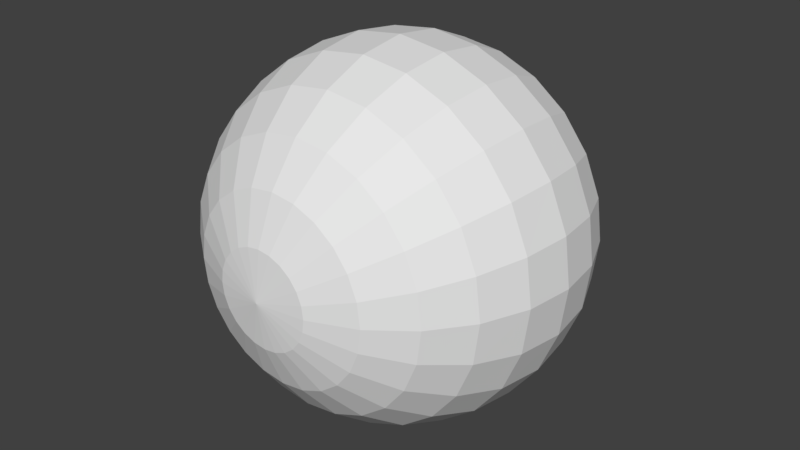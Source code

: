 # Source: Attitude_Indicator.blend  (saved by Blender 2.79.0; exported with 4.5.12 LTS)
import bpy
from mathutils import Matrix  # noqa: F401  (used for matrix-valued properties, if any)

bpy.ops.wm.read_factory_settings(use_empty=True)
scene = bpy.context.scene
scene.name = 'Scene'

# ---- collections
col_collection_1 = bpy.data.collections.new('Collection 1'); scene.collection.children.link(col_collection_1)

# ---- world
world_world = bpy.data.worlds.new('World'); scene.world = world_world
world_world.color = (0.05088, 0.05088, 0.05088)
world_world.use_sun_shadow = False
world_world.sun_shadow_jitter_overblur = 0.0
world_world.cycles.sampling_method = 'MANUAL'

# ---- meshes
me_attitude_indicator = bpy.data.meshes.new('Attitude Indicator')
me_attitude_indicator.from_pydata([(-9.481e-09, -0.4067, 0.2348), (-9.481e-09, -0.2348, 0.4067), (-9.481e-09, 0.1216, 0.4537), (-9.481e-09, 0.2348, 0.4067), (-9.481e-09, 0.4537, 0.1216), (0.03146, -0.4537, 0.1174), (0.06078, -0.4067, 0.2268), (0.08595, -0.3321, 0.3208), (0.1053, -0.2348, 0.3929), (0.1174, -0.1216, 0.4382), (0.1216, 3.93e-07, 0.4537), (0.1174, 0.1216, 0.4382), (0.1053, 0.2348, 0.3929), (0.08595, 0.3321, 0.3208), (0.06078, 0.4067, 0.2268), (0.03146, 0.4537, 0.1174), (0.06078, -0.4537, 0.1053), (0.1174, -0.4067, 0.2034), (0.1661, -0.3321, 0.2876), (0.2034, -0.2348, 0.3522), (0.2268, -0.1216, 0.3929), (0.2348, 3.93e-07, 0.4067), (0.2268, 0.1216, 0.3929), (0.2034, 0.2348, 0.3522), (0.1661, 0.3321, 0.2876), (0.1174, 0.4067, 0.2034), (0.06078, 0.4537, 0.1053), (0.08595, -0.4537, 0.08595), (0.1661, -0.4067, 0.1661), (0.2348, -0.3321, 0.2348), (0.2876, -0.2348, 0.2876), (0.3208, -0.1216, 0.3208), (0.3321, 3.93e-07, 0.3321), (0.3208, 0.1216, 0.3208), (0.2876, 0.2348, 0.2876), (0.2348, 0.3321, 0.2348), (0.1661, 0.4067, 0.1661), (0.08595, 0.4537, 0.08595), (0.1053, -0.4537, 0.06078), (0.2034, -0.4067, 0.1174), (0.2876, -0.3321, 0.1661), (0.3522, -0.2348, 0.2034), (0.3929, -0.1216, 0.2268), (0.4067, 3.93e-07, 0.2348), (0.3929, 0.1216, 0.2268), (0.3522, 0.2348, 0.2034), (0.2876, 0.3321, 0.1661), (0.2034, 0.4067, 0.1174), (0.1053, 0.4537, 0.06078), (-1.861e-07, -0.4697, 7.262e-08), (0.1174, -0.4537, 0.03146), (0.2268, -0.4067, 0.06078), (0.3208, -0.3321, 0.08595), (0.3929, -0.2348, 0.1053), (0.4382, -0.1216, 0.1174), (0.4537, 3.79e-07, 0.1216), (0.4382, 0.1216, 0.1174), (0.3929, 0.2348, 0.1053), (0.3208, 0.3321, 0.08595), (0.2268, 0.4067, 0.06078), (0.1174, 0.4537, 0.03146), (0.1216, -0.4537, 1.286e-07), (0.2348, -0.4067, 1.006e-07), (0.3321, -0.3321, 1.006e-07), (0.4067, -0.2348, 8.661e-08), (0.4537, -0.1216, 1.286e-07), (0.4697, 3.715e-07, 6.722e-08), (0.4537, 0.1216, 1.006e-07), (0.4067, 0.2348, 5.862e-08), (0.3321, 0.3321, 7.262e-08), (0.2348, 0.4067, 7.262e-08), (0.1216, 0.4537, 7.262e-08), (0.1174, -0.4537, -0.03146), (0.2268, -0.4067, -0.06078), (0.3208, -0.3321, -0.08595), (0.3929, -0.2348, -0.1053), (0.4382, -0.1216, -0.1174), (0.4537, 3.65e-07, -0.1216), (0.4382, 0.1216, -0.1174), (0.3929, 0.2348, -0.1053), (0.3208, 0.3321, -0.08595), (0.2268, 0.4067, -0.06078), (0.1174, 0.4537, -0.03146), (0.1053, -0.4537, -0.06078), (0.2034, -0.4067, -0.1174), (0.2876, -0.3321, -0.1661), (0.3522, -0.2348, -0.2034), (0.3929, -0.1216, -0.2268), (0.4067, 3.51e-07, -0.2348), (0.3929, 0.1216, -0.2268), (0.3522, 0.2348, -0.2034), (0.2876, 0.3321, -0.1661), (0.2034, 0.4067, -0.1174), (0.1053, 0.4537, -0.06078), (0.08595, -0.4537, -0.08595), (0.1661, -0.4067, -0.1661), (0.2348, -0.3321, -0.2348), (0.2876, -0.2348, -0.2876), (0.3208, -0.1216, -0.3208), (0.3321, 3.37e-07, -0.3321), (0.3208, 0.1216, -0.3208), (0.2876, 0.2348, -0.2876), (0.2348, 0.3321, -0.2348), (0.1661, 0.4067, -0.1661), (0.08595, 0.4537, -0.08595), (0.06078, -0.4537, -0.1053), (0.1174, -0.4067, -0.2034), (0.1661, -0.3321, -0.2876), (0.2034, -0.2348, -0.3522), (0.2268, -0.1216, -0.3929), (0.2348, 3.37e-07, -0.4067), (0.2268, 0.1216, -0.3929), (0.2034, 0.2348, -0.3522), (0.1661, 0.3321, -0.2876), (0.1174, 0.4067, -0.2034), (0.06078, 0.4537, -0.1053), (0.03146, -0.4537, -0.1174), (0.06078, -0.4067, -0.2268), (0.08595, -0.3321, -0.3208), (0.1053, -0.2348, -0.3929), (0.1174, -0.1216, -0.4382), (0.1216, 3.37e-07, -0.4537), (0.1174, 0.1216, -0.4382), (0.1053, 0.2348, -0.3929), (0.08595, 0.3321, -0.3208), (0.06078, 0.4067, -0.2268), (0.03146, 0.4537, -0.1174), (-4.328e-09, -0.4537, -0.1216), (-4.282e-08, -0.4067, -0.2348), (-7.781e-08, -0.3321, -0.3321), (-3.582e-08, -0.2348, -0.4067), (-3.582e-08, -0.1216, -0.4537), (-4.982e-08, 3.37e-07, -0.4697), (-3.582e-08, 0.1216, -0.4537), (-3.582e-08, 0.2348, -0.4067), (-4.982e-08, 0.3321, -0.3321), (-2.532e-08, 0.4067, -0.2348), (-1.833e-08, 0.4537, -0.1216), (-0.03146, -0.4537, -0.1174), (-0.06078, -0.4067, -0.2268), (-0.08595, -0.3321, -0.3208), (-0.1053, -0.2348, -0.3929), (-0.1174, -0.1216, -0.4382), (-0.1216, 3.37e-07, -0.4537), (-0.1174, 0.1216, -0.4382), (-0.1053, 0.2348, -0.3929), (-0.08595, 0.3321, -0.3208), (-0.06078, 0.4067, -0.2268), (-0.03146, 0.4537, -0.1174), (-0.06078, -0.4537, -0.1053), (-0.1174, -0.4067, -0.2034), (-0.1661, -0.3321, -0.2876), (-0.2034, -0.2348, -0.3522), (-0.2268, -0.1216, -0.3929), (-0.2348, 3.37e-07, -0.4067), (-0.2268, 0.1216, -0.3929), (-0.2034, 0.2348, -0.3522), (-0.1661, 0.3321, -0.2876), (-0.1174, 0.4067, -0.2034), (-0.06078, 0.4537, -0.1053), (-9.481e-09, 0.4697, 4.462e-08), (-0.08595, -0.4537, -0.08595), (-0.1661, -0.4067, -0.1661), (-0.2348, -0.3321, -0.2348), (-0.2876, -0.2348, -0.2876), (-0.3208, -0.1216, -0.3208), (-0.3321, 3.37e-07, -0.3321), (-0.3208, 0.1216, -0.3208), (-0.2876, 0.2348, -0.2876), (-0.2348, 0.3321, -0.2348), (-0.1661, 0.4067, -0.1661), (-0.08595, 0.4537, -0.08595), (-0.1053, -0.4537, -0.06078), (-0.2034, -0.4067, -0.1174), (-0.2876, -0.3321, -0.1661), (-0.3522, -0.2348, -0.2034), (-0.3929, -0.1216, -0.2268), (-0.4067, 3.51e-07, -0.2348), (-0.3929, 0.1216, -0.2268), (-0.3522, 0.2348, -0.2034), (-0.2876, 0.3321, -0.1661), (-0.2034, 0.4067, -0.1174), (-0.1053, 0.4537, -0.06078), (-0.1174, -0.4537, -0.03146), (-0.2268, -0.4067, -0.06078), (-0.3208, -0.3321, -0.08595), (-0.3929, -0.2348, -0.1053), (-0.4382, -0.1216, -0.1174), (-0.4537, 3.65e-07, -0.1216), (-0.4382, 0.1216, -0.1174), (-0.3929, 0.2348, -0.1053), (-0.3208, 0.3321, -0.08595), (-0.2268, 0.4067, -0.06078), (-0.1174, 0.4537, -0.03146), (-0.1216, -0.4537, 1.286e-07), (-0.2348, -0.4067, 1.566e-07), (-0.3321, -0.3321, 1.566e-07), (-0.4067, -0.2348, 1.566e-07), (-0.4537, -0.1216, 1.146e-07), (-0.4697, 3.715e-07, 8.822e-08), (-0.4537, 0.1216, 7.262e-08), (-0.4067, 0.2348, 1.146e-07), (-0.3321, 0.3321, 1.006e-07), (-0.2348, 0.4067, 4.462e-08), (-0.1216, 0.4537, 7.262e-08), (-0.1174, -0.4537, 0.03146), (-0.2268, -0.4067, 0.06078), (-0.3208, -0.3321, 0.08595), (-0.3929, -0.2348, 0.1053), (-0.4382, -0.1216, 0.1174), (-0.4537, 3.79e-07, 0.1216), (-0.4382, 0.1216, 0.1174), (-0.3929, 0.2348, 0.1053), (-0.3208, 0.3321, 0.08595), (-0.2268, 0.4067, 0.06078), (-0.1174, 0.4537, 0.03146), (-0.1053, -0.4537, 0.06078), (-0.2034, -0.4067, 0.1174), (-0.2876, -0.3321, 0.1661), (-0.3522, -0.2348, 0.2034), (-0.3929, -0.1216, 0.2268), (-0.4067, 3.93e-07, 0.2348), (-0.3929, 0.1216, 0.2268), (-0.3522, 0.2348, 0.2034), (-0.2876, 0.3321, 0.1661), (-0.2034, 0.4067, 0.1174), (-0.1053, 0.4537, 0.06078), (-0.08595, -0.4537, 0.08595), (-0.1661, -0.4067, 0.1661), (-0.2348, -0.3321, 0.2348), (-0.2876, -0.2348, 0.2876), (-0.3208, -0.1216, 0.3208), (-0.3321, 3.93e-07, 0.3321), (-0.3208, 0.1216, 0.3208), (-0.2876, 0.2348, 0.2876), (-0.2348, 0.3321, 0.2348), (-0.1661, 0.4067, 0.1661), (-0.08595, 0.4537, 0.08595), (-0.06078, -0.4537, 0.1053), (-0.1174, -0.4067, 0.2034), (-0.1661, -0.3321, 0.2876), (-0.2034, -0.2348, 0.3522), (-0.2268, -0.1216, 0.3929), (-0.2348, 3.93e-07, 0.4067), (-0.2268, 0.1216, 0.3929), (-0.2034, 0.2348, 0.3522), (-0.1661, 0.3321, 0.2876), (-0.1174, 0.4067, 0.2034), (-0.06078, 0.4537, 0.1053), (-0.03146, -0.4537, 0.1174), (-0.06078, -0.4067, 0.2268), (-0.08595, -0.3321, 0.3208), (-0.1053, -0.2348, 0.3929), (-0.1174, -0.1216, 0.4382), (-0.1216, 3.93e-07, 0.4537), (-0.1174, 0.1216, 0.4382), (-0.1053, 0.2348, 0.3929), (-0.08595, 0.3321, 0.3208), (-0.06078, 0.4067, 0.2268), (-0.03146, 0.4537, 0.1174), (-8.292e-10, -0.4537, 0.1216), (2.716e-08, -0.3321, 0.3321), (-3.582e-08, -0.1216, 0.4537), (-2.882e-08, 3.93e-07, 0.4697), (2.716e-08, 0.3321, 0.3321), (-3.582e-08, 0.4067, 0.2348)], [], [(263, 262, 9, 10), (261, 0, 6, 7), (265, 264, 13, 14), (2, 263, 10, 11), (1, 261, 7, 8), (4, 265, 14, 15), (260, 49, 5), (3, 2, 11, 12), (262, 1, 8, 9), (160, 4, 15), (0, 260, 5, 6), (264, 3, 12, 13), (8, 7, 18, 19), (15, 14, 25, 26), (5, 49, 16), (12, 11, 22, 23), (9, 8, 19, 20), (160, 15, 26), (6, 5, 16, 17), (13, 12, 23, 24), (10, 9, 20, 21), (7, 6, 17, 18), (14, 13, 24, 25), (11, 10, 21, 22), (18, 17, 28, 29), (25, 24, 35, 36), (22, 21, 32, 33), (19, 18, 29, 30), (26, 25, 36, 37), (16, 49, 27), (23, 22, 33, 34), (20, 19, 30, 31), (160, 26, 37), (17, 16, 27, 28), (24, 23, 34, 35), (21, 20, 31, 32), (31, 30, 41, 42), (160, 37, 48), (28, 27, 38, 39), (35, 34, 45, 46), (32, 31, 42, 43), (29, 28, 39, 40), (36, 35, 46, 47), (33, 32, 43, 44), (30, 29, 40, 41), (37, 36, 47, 48), (27, 49, 38), (34, 33, 44, 45), (41, 40, 52, 53), (48, 47, 59, 60), (38, 49, 50), (45, 44, 56, 57), (42, 41, 53, 54), (160, 48, 60), (39, 38, 50, 51), (46, 45, 57, 58), (43, 42, 54, 55), (40, 39, 51, 52), (47, 46, 58, 59), (44, 43, 55, 56), (55, 54, 65, 66), (52, 51, 62, 63), (59, 58, 69, 70), (56, 55, 66, 67), (53, 52, 63, 64), (60, 59, 70, 71), (50, 49, 61), (57, 56, 67, 68), (54, 53, 64, 65), (160, 60, 71), (51, 50, 61, 62), (58, 57, 68, 69), (65, 64, 75, 76), (160, 71, 82), (62, 61, 72, 73), (69, 68, 79, 80), (66, 65, 76, 77), (63, 62, 73, 74), (70, 69, 80, 81), (67, 66, 77, 78), (64, 63, 74, 75), (71, 70, 81, 82), (61, 49, 72), (68, 67, 78, 79), (78, 77, 88, 89), (75, 74, 85, 86), (82, 81, 92, 93), (72, 49, 83), (79, 78, 89, 90), (76, 75, 86, 87), (160, 82, 93), (73, 72, 83, 84), (80, 79, 90, 91), (77, 76, 87, 88), (74, 73, 84, 85), (81, 80, 91, 92), (88, 87, 98, 99), (85, 84, 95, 96), (92, 91, 102, 103), (89, 88, 99, 100), (86, 85, 96, 97), (93, 92, 103, 104), (83, 49, 94), (90, 89, 100, 101), (87, 86, 97, 98), (160, 93, 104), (84, 83, 94, 95), (91, 90, 101, 102), (101, 100, 111, 112), (98, 97, 108, 109), (160, 104, 115), (95, 94, 105, 106), (102, 101, 112, 113), (99, 98, 109, 110), (96, 95, 106, 107), (103, 102, 113, 114), (100, 99, 110, 111), (97, 96, 107, 108), (104, 103, 114, 115), (94, 49, 105), (111, 110, 121, 122), (108, 107, 118, 119), (115, 114, 125, 126), (105, 49, 116), (112, 111, 122, 123), (109, 108, 119, 120), (160, 115, 126), (106, 105, 116, 117), (113, 112, 123, 124), (110, 109, 120, 121), (107, 106, 117, 118), (114, 113, 124, 125), (124, 123, 134, 135), (121, 120, 131, 132), (118, 117, 128, 129), (125, 124, 135, 136), (122, 121, 132, 133), (119, 118, 129, 130), (126, 125, 136, 137), (116, 49, 127), (123, 122, 133, 134), (120, 119, 130, 131), (160, 126, 137), (117, 116, 127, 128), (127, 49, 138), (134, 133, 144, 145), (131, 130, 141, 142), (160, 137, 148), (128, 127, 138, 139), (135, 134, 145, 146), (132, 131, 142, 143), (129, 128, 139, 140), (136, 135, 146, 147), (133, 132, 143, 144), (130, 129, 140, 141), (137, 136, 147, 148), (147, 146, 157, 158), (144, 143, 154, 155), (141, 140, 151, 152), (148, 147, 158, 159), (138, 49, 149), (145, 144, 155, 156), (142, 141, 152, 153), (160, 148, 159), (139, 138, 149, 150), (146, 145, 156, 157), (143, 142, 153, 154), (140, 139, 150, 151), (150, 149, 161, 162), (157, 156, 168, 169), (154, 153, 165, 166), (151, 150, 162, 163), (158, 157, 169, 170), (155, 154, 166, 167), (152, 151, 163, 164), (159, 158, 170, 171), (149, 49, 161), (156, 155, 167, 168), (153, 152, 164, 165), (160, 159, 171), (171, 170, 181, 182), (161, 49, 172), (168, 167, 178, 179), (165, 164, 175, 176), (160, 171, 182), (162, 161, 172, 173), (169, 168, 179, 180), (166, 165, 176, 177), (163, 162, 173, 174), (170, 169, 180, 181), (167, 166, 177, 178), (164, 163, 174, 175), (174, 173, 184, 185), (181, 180, 191, 192), (178, 177, 188, 189), (175, 174, 185, 186), (182, 181, 192, 193), (172, 49, 183), (179, 178, 189, 190), (176, 175, 186, 187), (160, 182, 193), (173, 172, 183, 184), (180, 179, 190, 191), (177, 176, 187, 188), (160, 193, 204), (184, 183, 194, 195), (191, 190, 201, 202), (188, 187, 198, 199), (185, 184, 195, 196), (192, 191, 202, 203), (189, 188, 199, 200), (186, 185, 196, 197), (193, 192, 203, 204), (183, 49, 194), (190, 189, 200, 201), (187, 186, 197, 198), (197, 196, 207, 208), (204, 203, 214, 215), (194, 49, 205), (201, 200, 211, 212), (198, 197, 208, 209), (160, 204, 215), (195, 194, 205, 206), (202, 201, 212, 213), (199, 198, 209, 210), (196, 195, 206, 207), (203, 202, 213, 214), (200, 199, 210, 211), (207, 206, 217, 218), (214, 213, 224, 225), (211, 210, 221, 222), (208, 207, 218, 219), (215, 214, 225, 226), (205, 49, 216), (212, 211, 222, 223), (209, 208, 219, 220), (160, 215, 226), (206, 205, 216, 217), (213, 212, 223, 224), (210, 209, 220, 221), (220, 219, 230, 231), (160, 226, 237), (217, 216, 227, 228), (224, 223, 234, 235), (221, 220, 231, 232), (218, 217, 228, 229), (225, 224, 235, 236), (222, 221, 232, 233), (219, 218, 229, 230), (226, 225, 236, 237), (216, 49, 227), (223, 222, 233, 234), (230, 229, 240, 241), (237, 236, 247, 248), (227, 49, 238), (234, 233, 244, 245), (231, 230, 241, 242), (160, 237, 248), (228, 227, 238, 239), (235, 234, 245, 246), (232, 231, 242, 243), (229, 228, 239, 240), (236, 235, 246, 247), (233, 232, 243, 244), (243, 242, 253, 254), (240, 239, 250, 251), (247, 246, 257, 258), (244, 243, 254, 255), (241, 240, 251, 252), (248, 247, 258, 259), (238, 49, 249), (245, 244, 255, 256), (242, 241, 252, 253), (160, 248, 259), (239, 238, 249, 250), (246, 245, 256, 257), (253, 252, 1, 262), (160, 259, 4), (250, 249, 260, 0), (257, 256, 3, 264), (254, 253, 262, 263), (251, 250, 0, 261), (258, 257, 264, 265), (255, 254, 263, 2), (252, 251, 261, 1), (259, 258, 265, 4), (249, 49, 260), (256, 255, 2, 3)])
_ca = me_attitude_indicator.color_attributes.new('Col', 'BYTE_COLOR', 'CORNER')
_ca.data.foreach_set('color', [0.0, 0.117, 0.521, 1.0, 0.0, 0.0, 0.521, 1.0, 0.0, 0.0, 0.521, 1.0, 0.0, 0.117, 0.521, 1.0, 0.0, 0.0, 0.05127, 1.0, 0.0, 0.0, 0.01444, 1.0, 0.0, 0.0, 0.01681, 1.0, 0.0, 0.0, 0.05127, 1.0, 0.0999, 0.521, 0.521, 1.0, 0.01444, 0.4342, 0.521, 1.0, 0.01444, 0.4342, 0.521, 1.0, 0.0999, 0.521, 0.521, 1.0, 0.0, 0.2789, 0.521, 1.0, 0.0, 0.117, 0.521, 1.0, 0.0, 0.117, 0.521, 1.0, 0.0, 0.2789, 0.521, 1.0, 0.0, 0.0, 0.117, 1.0, 0.0, 0.0, 0.05127, 1.0, 0.0, 0.0, 0.05127, 1.0, 0.0, 0.0, 0.117, 1.0, 0.521, 0.521, 0.521, 1.0, 0.0999, 0.521, 0.521, 1.0, 0.0999, 0.521, 0.521, 1.0, 0.521, 0.521, 0.521, 1.0, 0.0, 0.0, 0.0, 1.0, 0.0, 0.0, 0.0, 1.0, 0.0, 0.0, 0.0, 1.0, 0.0, 0.2789, 0.521, 1.0, 0.0, 0.2789, 0.521, 1.0, 0.0, 0.2789, 0.521, 1.0, 0.0, 0.2789, 0.521, 1.0, 0.0, 0.0, 0.521, 1.0, 0.0, 0.0, 0.117, 1.0, 0.0, 0.0, 0.117, 1.0, 0.0, 0.0, 0.521, 1.0, 0.521, 0.521, 0.521, 1.0, 0.521, 0.521, 0.521, 1.0, 0.521, 0.521, 0.521, 1.0, 0.0, 0.0, 0.01444, 1.0, 0.0, 0.0, 0.0, 1.0, 0.0, 0.0, 0.0, 1.0, 0.0, 0.0, 0.01681, 1.0, 0.01444, 0.4342, 0.521, 1.0, 0.0, 0.2789, 0.521, 1.0, 0.0, 0.2789, 0.521, 1.0, 0.01444, 0.4342, 0.521, 1.0, 0.0, 0.0, 0.117, 1.0, 0.0, 0.0, 0.05127, 1.0, 0.0, 0.0, 0.05127, 1.0, 0.0, 0.0, 0.117, 1.0, 0.521, 0.521, 0.521, 1.0, 0.0999, 0.521, 0.521, 1.0, 0.0999, 0.521, 0.521, 1.0, 0.521, 0.521, 0.521, 1.0, 0.0, 0.0, 0.0, 1.0, 0.0, 0.0, 0.0, 1.0, 0.0, 0.0, 0.0, 1.0, 0.0, 0.2789, 0.521, 1.0, 0.0, 0.2789, 0.521, 1.0, 0.0, 0.2789, 0.521, 1.0, 0.0, 0.2789, 0.521, 1.0, 0.0, 0.0, 0.521, 1.0, 0.0, 0.0, 0.117, 1.0, 0.0, 0.0, 0.117, 1.0, 0.0, 0.0, 0.521, 1.0, 0.521, 0.521, 0.521, 1.0, 0.521, 0.521, 0.521, 1.0, 0.521, 0.521, 0.521, 1.0, 0.0, 0.0, 0.01681, 1.0, 0.0, 0.0, 0.0, 1.0, 0.0, 0.0, 0.0, 1.0, 0.0, 0.0, 0.01444, 1.0, 0.01444, 0.4342, 0.521, 1.0, 0.0, 0.2789, 0.521, 1.0, 0.0, 0.2789, 0.521, 1.0, 0.01444, 0.4342, 0.521, 1.0, 0.0, 0.117, 0.521, 1.0, 0.0, 0.0, 0.521, 1.0, 0.0, 0.0, 0.521, 1.0, 0.0, 0.117, 0.521, 1.0, 0.0, 0.0, 0.05127, 1.0, 0.0, 0.0, 0.01681, 1.0, 0.0, 0.0, 0.01444, 1.0, 0.0, 0.0, 0.05127, 1.0, 0.0999, 0.521, 0.521, 1.0, 0.01444, 0.4342, 0.521, 1.0, 0.01444, 0.4342, 0.521, 1.0, 0.0999, 0.521, 0.521, 1.0, 0.0, 0.2789, 0.521, 1.0, 0.0, 0.117, 0.521, 1.0, 0.0, 0.117, 0.521, 1.0, 0.0, 0.2789, 0.521, 1.0, 0.0, 0.0, 0.05127, 1.0, 0.0, 0.0, 0.01444, 1.0, 0.0, 0.0, 0.01444, 1.0, 0.0, 0.0, 0.05127, 1.0, 0.0999, 0.521, 0.521, 1.0, 0.01444, 0.4342, 0.521, 1.0, 0.01444, 0.4342, 0.521, 1.0, 0.0999, 0.521, 0.521, 1.0, 0.0, 0.2789, 0.521, 1.0, 0.0, 0.117, 0.521, 1.0, 0.0, 0.117, 0.521, 1.0, 0.0, 0.2789, 0.521, 1.0, 0.0, 0.0, 0.117, 1.0, 0.0, 0.0, 0.05127, 1.0, 0.0, 0.0, 0.05127, 1.0, 0.0, 0.0, 0.117, 1.0, 0.521, 0.521, 0.521, 1.0, 0.0999, 0.521, 0.521, 1.0, 0.0999, 0.521, 0.521, 1.0, 0.521, 0.521, 0.521, 1.0, 0.0, 0.0, 0.0, 1.0, 0.0, 0.0, 0.0, 1.0, 0.0, 0.0, 0.0, 1.0, 0.0, 0.2789, 0.521, 1.0, 0.0, 0.2789, 0.521, 1.0, 0.0, 0.2789, 0.521, 1.0, 0.0, 0.2789, 0.521, 1.0, 0.0, 0.0, 0.521, 1.0, 0.0, 0.0, 0.117, 1.0, 0.0, 0.0, 0.117, 1.0, 0.0, 0.0, 0.521, 1.0, 0.521, 0.521, 0.521, 1.0, 0.521, 0.521, 0.521, 1.0, 0.521, 0.521, 0.521, 1.0, 0.0, 0.0, 0.01444, 1.0, 0.0, 0.0, 0.0, 1.0, 0.0, 0.0, 0.0, 1.0, 0.0, 0.0, 0.01444, 1.0, 0.01444, 0.4342, 0.521, 1.0, 0.0, 0.2789, 0.521, 1.0, 0.0, 0.2789, 0.521, 1.0, 0.01444, 0.4342, 0.521, 1.0, 0.0, 0.117, 0.521, 1.0, 0.0, 0.0, 0.521, 1.0, 0.0, 0.0, 0.521, 1.0, 0.0, 0.117, 0.521, 1.0, 0.0, 0.0, 0.521, 1.0, 0.0, 0.0, 0.117, 1.0, 0.0, 0.0, 0.117, 1.0, 0.0, 0.0, 0.521, 1.0, 0.521, 0.521, 0.521, 1.0, 0.521, 0.521, 0.521, 1.0, 0.521, 0.521, 0.521, 1.0, 0.0, 0.0, 0.01444, 1.0, 0.0, 0.0, 0.0, 1.0, 0.0, 0.0, 0.0, 1.0, 0.0, 0.0, 0.01444, 1.0, 0.01444, 0.4342, 0.521, 1.0, 0.0, 0.2789, 0.521, 1.0, 0.0, 0.2789, 0.521, 1.0, 0.01444, 0.4342, 0.521, 1.0, 0.0, 0.117, 0.521, 1.0, 0.0, 0.0, 0.521, 1.0, 0.0, 0.0, 0.521, 1.0, 0.0, 0.117, 0.521, 1.0, 0.0, 0.0, 0.05127, 1.0, 0.0, 0.0, 0.01444, 1.0, 0.0, 0.0, 0.01444, 1.0, 0.0, 0.0, 0.05448, 1.0, 0.0999, 0.521, 0.521, 1.0, 0.01444, 0.4342, 0.521, 1.0, 0.01444, 0.4342, 0.521, 1.0, 0.0999, 0.521, 0.521, 1.0, 0.0, 0.2789, 0.521, 1.0, 0.0, 0.117, 0.521, 1.0, 0.0, 0.117, 0.521, 1.0, 0.0, 0.2789, 0.521, 1.0, 0.0, 0.0, 0.117, 1.0, 0.0, 0.0, 0.05127, 1.0, 0.0, 0.0, 0.05448, 1.0, 0.0, 0.0, 0.117, 1.0, 0.521, 0.521, 0.521, 1.0, 0.0999, 0.521, 0.521, 1.0, 0.0999, 0.521, 0.521, 1.0, 0.521, 0.521, 0.521, 1.0, 0.0, 0.0, 0.0, 1.0, 0.0, 0.0, 0.0, 1.0, 0.0, 0.0, 0.0, 1.0, 0.0, 0.2789, 0.521, 1.0, 0.0, 0.2789, 0.521, 1.0, 0.0, 0.2789, 0.521, 1.0, 0.0, 0.2789, 0.521, 1.0, 0.0, 0.0, 0.117, 1.0, 0.0, 0.0, 0.05448, 1.0, 0.0, 0.0, 0.05127, 1.0, 0.0, 0.0, 0.117, 1.0, 0.521, 0.521, 0.521, 1.0, 0.0999, 0.521, 0.521, 1.0, 0.0999, 0.521, 0.521, 1.0, 0.521, 0.521, 0.521, 1.0, 0.0, 0.0, 0.0, 1.0, 0.0, 0.0, 0.0, 1.0, 0.0, 0.0, 0.0, 1.0, 0.0, 0.2789, 0.521, 1.0, 0.0, 0.2789, 0.521, 1.0, 0.0, 0.2789, 0.521, 1.0, 0.0, 0.2789, 0.521, 1.0, 0.0, 0.0, 0.521, 1.0, 0.0, 0.0, 0.117, 1.0, 0.0, 0.0, 0.117, 1.0, 0.0, 0.0, 0.521, 1.0, 0.521, 0.521, 0.521, 1.0, 0.521, 0.521, 0.521, 1.0, 0.521, 0.521, 0.521, 1.0, 0.0, 0.0, 0.01444, 1.0, 0.0, 0.0, 0.0, 1.0, 0.0, 0.0, 0.0, 1.0, 0.0, 0.0, 0.01444, 1.0, 0.01444, 0.4342, 0.521, 1.0, 0.0, 0.2789, 0.521, 1.0, 0.0, 0.2789, 0.521, 1.0, 0.01444, 0.4342, 0.521, 1.0, 0.0, 0.117, 0.521, 1.0, 0.0, 0.0, 0.521, 1.0, 0.0, 0.0, 0.521, 1.0, 0.0, 0.117, 0.521, 1.0, 0.0, 0.0, 0.05448, 1.0, 0.0, 0.0, 0.01444, 1.0, 0.0, 0.0, 0.01444, 1.0, 0.0, 0.0, 0.05127, 1.0, 0.0999, 0.521, 0.521, 1.0, 0.01444, 0.4342, 0.521, 1.0, 0.01444, 0.4342, 0.521, 1.0, 0.0999, 0.521, 0.521, 1.0, 0.0, 0.2789, 0.521, 1.0, 0.0, 0.117, 0.521, 1.0, 0.0, 0.117, 0.521, 1.0, 0.0, 0.2789, 0.521, 1.0, 0.0, 0.117, 0.521, 1.0, 0.0, 0.0, 0.521, 1.0, 0.0, 0.0, 0.521, 1.0, 0.0, 0.117, 0.521, 1.0, 0.0, 0.0, 0.05127, 1.0, 0.0, 0.0, 0.01444, 1.0, 0.0, 0.0, 0.01444, 1.0, 0.0, 0.0, 0.05127, 1.0, 0.0999, 0.521, 0.521, 1.0, 0.01444, 0.4342, 0.521, 1.0, 0.01444, 0.4342, 0.521, 1.0, 0.0999, 0.521, 0.521, 1.0, 0.0, 0.2789, 0.521, 1.0, 0.0, 0.117, 0.521, 1.0, 0.0, 0.117, 0.521, 1.0, 0.0, 0.2789, 0.521, 1.0, 0.0, 0.0, 0.117, 1.0, 0.0, 0.0, 0.05127, 1.0, 0.0, 0.0, 0.05127, 1.0, 0.0, 0.0, 0.117, 1.0, 0.521, 0.521, 0.521, 1.0, 0.0999, 0.521, 0.521, 1.0, 0.0999, 0.521, 0.521, 1.0, 0.521, 0.521, 0.521, 1.0, 0.0, 0.0, 0.0, 1.0, 0.0, 0.0, 0.0, 1.0, 0.0, 0.0, 0.0, 1.0, 0.0, 0.2789, 0.521, 1.0, 0.0, 0.2789, 0.521, 1.0, 0.0, 0.2789, 0.521, 1.0, 0.0, 0.2789, 0.521, 1.0, 0.0, 0.0, 0.521, 1.0, 0.0, 0.0, 0.117, 1.0, 0.0, 0.0, 0.117, 1.0, 0.0, 0.0, 0.521, 1.0, 0.521, 0.521, 0.521, 1.0, 0.521, 0.521, 0.521, 1.0, 0.521, 0.521, 0.521, 1.0, 0.0, 0.0, 0.01444, 1.0, 0.0, 0.0, 0.0, 1.0, 0.0, 0.0, 0.0, 1.0, 0.0, 0.0, 0.01444, 1.0, 0.01444, 0.4342, 0.521, 1.0, 0.0, 0.2789, 0.521, 1.0, 0.0, 0.2789, 0.521, 1.0, 0.01444, 0.4342, 0.521, 1.0, 0.0, 0.0, 0.521, 1.0, 0.0, 0.0, 0.117, 1.0, 0.0, 0.0, 0.117, 1.0, 0.0, 0.0, 0.521, 1.0, 0.521, 0.521, 0.521, 1.0, 0.521, 0.521, 0.521, 1.0, 0.521, 0.521, 0.521, 1.0, 0.0, 0.0, 0.01444, 1.0, 0.0, 0.0, 0.0, 1.0, 0.0, 0.0, 0.0, 1.0, 0.0, 0.0, 0.01444, 1.0, 0.01444, 0.4342, 0.521, 1.0, 0.0, 0.2789, 0.521, 1.0, 0.0, 0.2789, 0.521, 1.0, 0.01444, 0.4342, 0.521, 1.0, 0.0, 0.117, 0.521, 1.0, 0.0, 0.0, 0.521, 1.0, 0.0, 0.0, 0.521, 1.0, 0.0, 0.117, 0.521, 1.0, 0.0, 0.0, 0.05127, 1.0, 0.0, 0.0, 0.01444, 1.0, 0.0, 0.0, 0.01444, 1.0, 0.0, 0.0, 0.05127, 1.0, 0.0999, 0.521, 0.521, 1.0, 0.01444, 0.4342, 0.521, 1.0, 0.01444, 0.4342, 0.521, 1.0, 0.0999, 0.521, 0.521, 1.0, 0.0, 0.2789, 0.521, 1.0, 0.0, 0.117, 0.521, 1.0, 0.0, 0.117, 0.521, 1.0, 0.0, 0.2789, 0.521, 1.0, 0.0, 0.0, 0.117, 1.0, 0.0, 0.0, 0.05127, 1.0, 0.0, 0.0, 0.05127, 1.0, 0.0, 0.0, 0.117, 1.0, 0.521, 0.521, 0.521, 1.0, 0.0999, 0.521, 0.521, 1.0, 0.0999, 0.521, 0.521, 1.0, 0.521, 0.521, 0.521, 1.0, 0.0, 0.0, 0.0, 1.0, 0.0, 0.0, 0.0, 1.0, 0.0, 0.0, 0.0, 1.0, 0.0, 0.2789, 0.521, 1.0, 0.0, 0.2789, 0.521, 1.0, 0.0, 0.2789, 0.521, 1.0, 0.0, 0.2789, 0.521, 1.0, 0.0, 0.2789, 0.521, 1.0, 0.0, 0.117, 0.521, 1.0, 0.0, 0.117, 0.521, 1.0, 0.0, 0.2789, 0.521, 1.0, 0.0, 0.0, 0.117, 1.0, 0.0, 0.0, 0.05127, 1.0, 0.0, 0.0, 0.05127, 1.0, 0.0, 0.0, 0.117, 1.0, 0.521, 0.521, 0.521, 1.0, 0.0999, 0.521, 0.521, 1.0, 0.0999, 0.521, 0.521, 1.0, 0.521, 0.521, 0.521, 1.0, 0.0, 0.0, 0.0, 1.0, 0.0, 0.0, 0.0, 1.0, 0.0, 0.0, 0.0, 1.0, 0.0, 0.2789, 0.521, 1.0, 0.0, 0.2789, 0.521, 1.0, 0.0, 0.2789, 0.521, 1.0, 0.0, 0.2789, 0.521, 1.0, 0.0, 0.0, 0.521, 1.0, 0.0, 0.0, 0.117, 1.0, 0.0, 0.0, 0.117, 1.0, 0.0, 0.0, 0.521, 1.0, 0.521, 0.521, 0.521, 1.0, 0.521, 0.521, 0.521, 1.0, 0.521, 0.521, 0.521, 1.0, 0.0, 0.0, 0.01444, 1.0, 0.0, 0.0, 0.0, 1.0, 0.0, 0.0, 0.0, 1.0, 0.0, 0.0, 0.01444, 1.0, 0.01444, 0.4342, 0.521, 1.0, 0.0, 0.2789, 0.521, 1.0, 0.0, 0.2789, 0.521, 1.0, 0.01521, 0.4342, 0.521, 1.0, 0.0, 0.117, 0.521, 1.0, 0.0, 0.0, 0.521, 1.0, 0.0, 0.0, 0.521, 1.0, 0.0, 0.117, 0.521, 1.0, 0.0, 0.0, 0.05127, 1.0, 0.0, 0.0, 0.01444, 1.0, 0.0, 0.0, 0.01444, 1.0, 0.0, 0.0, 0.05127, 1.0, 0.0999, 0.521, 0.521, 1.0, 0.01444, 0.4342, 0.521, 1.0, 0.01521, 0.4342, 0.521, 1.0, 0.0999, 0.521, 0.521, 1.0, 0.0, 0.117, 0.521, 1.0, 0.0, 0.0, 0.521, 1.0, 0.0, 0.0, 0.521, 1.0, 0.0, 0.117, 0.521, 1.0, 0.0, 0.0, 0.05127, 1.0, 0.0, 0.0, 0.01444, 1.0, 0.0, 0.0, 0.01444, 1.0, 0.0, 0.0, 0.05127, 1.0, 0.0999, 0.521, 0.521, 1.0, 0.01521, 0.4342, 0.521, 1.0, 0.02416, 0.4397, 0.521, 1.0, 0.0999, 0.521, 0.521, 1.0, 0.0, 0.2789, 0.521, 1.0, 0.0, 0.117, 0.521, 1.0, 0.0, 0.117, 0.521, 1.0, 0.0, 0.2789, 0.521, 1.0, 0.0, 0.0, 0.117, 1.0, 0.0, 0.0, 0.05127, 1.0, 0.0, 0.0, 0.05127, 1.0, 0.0, 0.0, 0.117, 1.0, 0.521, 0.521, 0.521, 1.0, 0.0999, 0.521, 0.521, 1.0, 0.0999, 0.521, 0.521, 1.0, 0.521, 0.521, 0.521, 1.0, 0.0, 0.0, 0.0, 1.0, 0.0, 0.0, 0.0, 1.0, 0.0, 0.0, 0.0, 1.0, 0.0, 0.2789, 0.521, 1.0, 0.0, 0.2789, 0.521, 1.0, 0.0, 0.2789, 0.521, 1.0, 0.0, 0.2789, 0.521, 1.0, 0.0, 0.0, 0.521, 1.0, 0.0, 0.0, 0.117, 1.0, 0.0, 0.0, 0.117, 1.0, 0.0, 0.0, 0.521, 1.0, 0.521, 0.521, 0.521, 1.0, 0.521, 0.521, 0.521, 1.0, 0.521, 0.521, 0.521, 1.0, 0.0, 0.0, 0.01444, 1.0, 0.0, 0.0, 0.0, 1.0, 0.0, 0.0, 0.0, 1.0, 0.0, 0.0, 0.01444, 1.0, 0.01521, 0.4342, 0.521, 1.0, 0.0, 0.2789, 0.521, 1.0, 0.0, 0.2789, 0.521, 1.0, 0.02416, 0.4397, 0.521, 1.0, 0.0, 0.2789, 0.521, 1.0, 0.0, 0.2789, 0.521, 1.0, 0.0, 0.2789, 0.521, 1.0, 0.0, 0.2789, 0.521, 1.0, 0.0, 0.0, 0.521, 1.0, 0.0, 0.0, 0.117, 1.0, 0.0, 0.0, 0.117, 1.0, 0.0, 0.0, 0.521, 1.0, 0.521, 0.521, 0.521, 1.0, 0.521, 0.521, 0.521, 1.0, 0.521, 0.521, 0.521, 1.0, 0.0, 0.0, 0.01444, 1.0, 0.0, 0.0, 0.0, 1.0, 0.0, 0.0, 0.0, 1.0, 0.0, 0.0, 0.01444, 1.0, 0.02416, 0.4397, 0.521, 1.0, 0.0, 0.2789, 0.521, 1.0, 0.0, 0.2789, 0.521, 1.0, 0.0356, 0.4508, 0.521, 1.0, 0.0, 0.117, 0.521, 1.0, 0.0, 0.0, 0.521, 1.0, 0.0, 0.0, 0.521, 1.0, 0.0, 0.117, 0.521, 1.0, 0.0, 0.0, 0.05127, 1.0, 0.0, 0.0, 0.01444, 1.0, 0.0, 0.0, 0.01444, 1.0, 0.0, 0.0, 0.05127, 1.0, 0.0999, 0.521, 0.521, 1.0, 0.02416, 0.4397, 0.521, 1.0, 0.0356, 0.4508, 0.521, 1.0, 0.0999, 0.521, 0.521, 1.0, 0.0, 0.2789, 0.521, 1.0, 0.0, 0.117, 0.521, 1.0, 0.0, 0.117, 0.521, 1.0, 0.0, 0.2789, 0.521, 1.0, 0.0, 0.0, 0.117, 1.0, 0.0, 0.0, 0.05127, 1.0, 0.0, 0.0, 0.05127, 1.0, 0.0, 0.0, 0.117, 1.0, 0.521, 0.521, 0.521, 1.0, 0.0999, 0.521, 0.521, 1.0, 0.0999, 0.521, 0.521, 1.0, 0.521, 0.521, 0.521, 1.0, 0.0, 0.0, 0.0, 1.0, 0.0, 0.0, 0.0, 1.0, 0.0, 0.0, 0.0, 1.0, 0.0, 0.2789, 0.521, 1.0, 0.0, 0.117, 0.521, 1.0, 0.0, 0.117, 0.521, 1.0, 0.0, 0.2789, 0.521, 1.0, 0.0, 0.0, 0.117, 1.0, 0.0, 0.0, 0.05127, 1.0, 0.0, 0.0, 0.05127, 1.0, 0.0, 0.0, 0.117, 1.0, 0.521, 0.521, 0.521, 1.0, 0.0999, 0.521, 0.521, 1.0, 0.0999, 0.521, 0.521, 1.0, 0.521, 0.521, 0.521, 1.0, 0.0, 0.0, 0.0, 1.0, 0.0, 0.0, 0.0, 1.0, 0.0, 0.0, 0.0, 1.0, 0.0, 0.2789, 0.521, 1.0, 0.0, 0.2789, 0.521, 1.0, 0.0, 0.2789, 0.521, 1.0, 0.0, 0.2789, 0.521, 1.0, 0.0, 0.0, 0.521, 1.0, 0.0, 0.0, 0.117, 1.0, 0.0, 0.0, 0.117, 1.0, 0.0, 0.0, 0.521, 1.0, 0.521, 0.521, 0.521, 1.0, 0.521, 0.521, 0.521, 1.0, 0.521, 0.521, 0.521, 1.0, 0.0, 0.0, 0.01444, 1.0, 0.0, 0.0, 0.0, 1.0, 0.0, 0.0, 0.0, 1.0, 0.0, 0.0, 0.01444, 1.0, 0.0356, 0.4508, 0.521, 1.0, 0.0, 0.2789, 0.521, 1.0, 0.0, 0.2789, 0.521, 1.0, 0.01521, 0.4342, 0.521, 1.0, 0.0, 0.117, 0.521, 1.0, 0.0, 0.0, 0.521, 1.0, 0.0, 0.0, 0.521, 1.0, 0.0, 0.117, 0.521, 1.0, 0.0, 0.0, 0.05127, 1.0, 0.0, 0.0, 0.01444, 1.0, 0.0, 0.0, 0.01444, 1.0, 0.0, 0.0, 0.05127, 1.0, 0.0999, 0.521, 0.521, 1.0, 0.0356, 0.4508, 0.521, 1.0, 0.01521, 0.4342, 0.521, 1.0, 0.0999, 0.521, 0.521, 1.0, 0.01521, 0.4342, 0.521, 1.0, 0.0, 0.2789, 0.521, 1.0, 0.0, 0.2789, 0.521, 1.0, 0.01444, 0.4342, 0.521, 1.0, 0.0, 0.117, 0.521, 1.0, 0.0, 0.0, 0.521, 1.0, 0.0, 0.0, 0.521, 1.0, 0.0, 0.117, 0.521, 1.0, 0.0, 0.0, 0.05127, 1.0, 0.0, 0.0, 0.01444, 1.0, 0.0, 0.0, 0.01444, 1.0, 0.0, 0.0, 0.05127, 1.0, 0.0999, 0.521, 0.521, 1.0, 0.01521, 0.4342, 0.521, 1.0, 0.01444, 0.4342, 0.521, 1.0, 0.0999, 0.521, 0.521, 1.0, 0.0, 0.2789, 0.521, 1.0, 0.0, 0.117, 0.521, 1.0, 0.0, 0.117, 0.521, 1.0, 0.0, 0.2789, 0.521, 1.0, 0.0, 0.0, 0.117, 1.0, 0.0, 0.0, 0.05127, 1.0, 0.0, 0.0, 0.05127, 1.0, 0.0, 0.0, 0.117, 1.0, 0.521, 0.521, 0.521, 1.0, 0.0999, 0.521, 0.521, 1.0, 0.0999, 0.521, 0.521, 1.0, 0.521, 0.521, 0.521, 1.0, 0.0, 0.0, 0.0, 1.0, 0.0, 0.0, 0.0, 1.0, 0.0, 0.0, 0.0, 1.0, 0.0, 0.2789, 0.521, 1.0, 0.0, 0.2789, 0.521, 1.0, 0.0, 0.2789, 0.521, 1.0, 0.0, 0.2789, 0.521, 1.0, 0.0, 0.0, 0.521, 1.0, 0.0, 0.0, 0.117, 1.0, 0.0, 0.0, 0.117, 1.0, 0.0, 0.0, 0.521, 1.0, 0.521, 0.521, 0.521, 1.0, 0.521, 0.521, 0.521, 1.0, 0.521, 0.521, 0.521, 1.0, 0.0, 0.0, 0.01444, 1.0, 0.0, 0.0, 0.0, 1.0, 0.0, 0.0, 0.0, 1.0, 0.0, 0.0, 0.01444, 1.0, 0.0, 0.0, 0.0, 1.0, 0.0, 0.0, 0.0, 1.0, 0.0, 0.0, 0.0, 1.0, 0.0, 0.2789, 0.521, 1.0, 0.0, 0.2789, 0.521, 1.0, 0.0, 0.2789, 0.521, 1.0, 0.0, 0.2789, 0.521, 1.0, 0.0, 0.0, 0.521, 1.0, 0.0, 0.0, 0.117, 1.0, 0.0, 0.0, 0.117, 1.0, 0.0, 0.0, 0.521, 1.0, 0.521, 0.521, 0.521, 1.0, 0.521, 0.521, 0.521, 1.0, 0.521, 0.521, 0.521, 1.0, 0.0, 0.0, 0.01444, 1.0, 0.0, 0.0, 0.0, 1.0, 0.0, 0.0, 0.0, 1.0, 0.0, 0.0, 0.01444, 1.0, 0.01444, 0.4342, 0.521, 1.0, 0.0, 0.2789, 0.521, 1.0, 0.0, 0.2789, 0.521, 1.0, 0.01444, 0.4342, 0.521, 1.0, 0.0, 0.117, 0.521, 1.0, 0.0, 0.0, 0.521, 1.0, 0.0, 0.0, 0.521, 1.0, 0.0, 0.117, 0.521, 1.0, 0.0, 0.0, 0.05127, 1.0, 0.0, 0.0, 0.01444, 1.0, 0.0, 0.0, 0.01444, 1.0, 0.0, 0.0, 0.05127, 1.0, 0.0999, 0.521, 0.521, 1.0, 0.01444, 0.4342, 0.521, 1.0, 0.01444, 0.4342, 0.521, 1.0, 0.0999, 0.521, 0.521, 1.0, 0.0, 0.2789, 0.521, 1.0, 0.0, 0.117, 0.521, 1.0, 0.0, 0.117, 0.521, 1.0, 0.0, 0.2789, 0.521, 1.0, 0.0, 0.0, 0.117, 1.0, 0.0, 0.0, 0.05127, 1.0, 0.0, 0.0, 0.05127, 1.0, 0.0, 0.0, 0.117, 1.0, 0.521, 0.521, 0.521, 1.0, 0.0999, 0.521, 0.521, 1.0, 0.0999, 0.521, 0.521, 1.0, 0.521, 0.521, 0.521, 1.0, 0.0999, 0.521, 0.521, 1.0, 0.01444, 0.4342, 0.521, 1.0, 0.01444, 0.4342, 0.521, 1.0, 0.0999, 0.521, 0.521, 1.0, 0.0, 0.2789, 0.521, 1.0, 0.0, 0.117, 0.521, 1.0, 0.0, 0.117, 0.521, 1.0, 0.0, 0.2789, 0.521, 1.0, 0.0, 0.0, 0.117, 1.0, 0.0, 0.0, 0.05127, 1.0, 0.0, 0.0, 0.05127, 1.0, 0.0, 0.0, 0.117, 1.0, 0.521, 0.521, 0.521, 1.0, 0.0999, 0.521, 0.521, 1.0, 0.0999, 0.521, 0.521, 1.0, 0.521, 0.521, 0.521, 1.0, 0.0, 0.0, 0.0, 1.0, 0.0, 0.0, 0.0, 1.0, 0.0, 0.0, 0.0, 1.0, 0.0, 0.2789, 0.521, 1.0, 0.0, 0.2789, 0.521, 1.0, 0.0, 0.2789, 0.521, 1.0, 0.0, 0.2789, 0.521, 1.0, 0.0, 0.0, 0.521, 1.0, 0.0, 0.0, 0.117, 1.0, 0.0, 0.0, 0.117, 1.0, 0.0, 0.0, 0.521, 1.0, 0.521, 0.521, 0.521, 1.0, 0.521, 0.521, 0.521, 1.0, 0.521, 0.521, 0.521, 1.0, 0.0, 0.0, 0.01444, 1.0, 0.0, 0.0, 0.0, 1.0, 0.0, 0.0, 0.0, 1.0, 0.0, 0.0, 0.01444, 1.0, 0.01444, 0.4342, 0.521, 1.0, 0.0, 0.2789, 0.521, 1.0, 0.0, 0.2789, 0.521, 1.0, 0.01444, 0.4342, 0.521, 1.0, 0.0, 0.117, 0.521, 1.0, 0.0, 0.0, 0.521, 1.0, 0.0, 0.0, 0.521, 1.0, 0.0, 0.117, 0.521, 1.0, 0.0, 0.0, 0.05127, 1.0, 0.0, 0.0, 0.01444, 1.0, 0.0, 0.0, 0.01444, 1.0, 0.0, 0.0, 0.05127, 1.0, 0.0, 0.0, 0.01444, 1.0, 0.0, 0.0, 0.0, 1.0, 0.0, 0.0, 0.0, 1.0, 0.0, 0.0, 0.01444, 1.0, 0.01444, 0.4342, 0.521, 1.0, 0.0, 0.2789, 0.521, 1.0, 0.0, 0.2789, 0.521, 1.0, 0.01444, 0.4342, 0.521, 1.0, 0.0, 0.117, 0.521, 1.0, 0.0, 0.0, 0.521, 1.0, 0.0, 0.0, 0.521, 1.0, 0.0, 0.117, 0.521, 1.0, 0.0, 0.0, 0.05127, 1.0, 0.0, 0.0, 0.01444, 1.0, 0.0, 0.0, 0.01444, 1.0, 0.0, 0.0, 0.05127, 1.0, 0.0999, 0.521, 0.521, 1.0, 0.01444, 0.4342, 0.521, 1.0, 0.01444, 0.4342, 0.521, 1.0, 0.0999, 0.521, 0.521, 1.0, 0.0, 0.2789, 0.521, 1.0, 0.0, 0.117, 0.521, 1.0, 0.0, 0.117, 0.521, 1.0, 0.0, 0.2789, 0.521, 1.0, 0.0, 0.0, 0.117, 1.0, 0.0, 0.0, 0.05127, 1.0, 0.0, 0.0, 0.05127, 1.0, 0.0, 0.0, 0.117, 1.0, 0.521, 0.521, 0.521, 1.0, 0.0999, 0.521, 0.521, 1.0, 0.0999, 0.521, 0.521, 1.0, 0.521, 0.521, 0.521, 1.0, 0.0, 0.0, 0.0, 1.0, 0.0, 0.0, 0.0, 1.0, 0.0, 0.0, 0.0, 1.0, 0.0, 0.2789, 0.521, 1.0, 0.0, 0.2789, 0.521, 1.0, 0.0, 0.2789, 0.521, 1.0, 0.0, 0.2789, 0.521, 1.0, 0.0, 0.0, 0.521, 1.0, 0.0, 0.0, 0.117, 1.0, 0.0, 0.0, 0.117, 1.0, 0.0, 0.0, 0.521, 1.0, 0.521, 0.521, 0.521, 1.0, 0.521, 0.521, 0.521, 1.0, 0.521, 0.521, 0.521, 1.0, 0.521, 0.521, 0.521, 1.0, 0.0999, 0.521, 0.521, 1.0, 0.0999, 0.521, 0.521, 1.0, 0.521, 0.521, 0.521, 1.0, 0.0, 0.0, 0.0, 1.0, 0.0, 0.0, 0.0, 1.0, 0.0, 0.0, 0.0, 1.0, 0.0, 0.2789, 0.521, 1.0, 0.0, 0.2789, 0.521, 1.0, 0.0, 0.2789, 0.521, 1.0, 0.0, 0.2789, 0.521, 1.0, 0.0, 0.0, 0.521, 1.0, 0.0, 0.0, 0.117, 1.0, 0.0, 0.0, 0.117, 1.0, 0.0, 0.0, 0.521, 1.0, 0.521, 0.521, 0.521, 1.0, 0.521, 0.521, 0.521, 1.0, 0.521, 0.521, 0.521, 1.0, 0.0, 0.0, 0.01444, 1.0, 0.0, 0.0, 0.0, 1.0, 0.0, 0.0, 0.0, 1.0, 0.0, 0.0, 0.01444, 1.0, 0.01444, 0.4342, 0.521, 1.0, 0.0, 0.2789, 0.521, 1.0, 0.0, 0.2789, 0.521, 1.0, 0.01444, 0.4342, 0.521, 1.0, 0.0, 0.117, 0.521, 1.0, 0.0, 0.0, 0.521, 1.0, 0.0, 0.0, 0.521, 1.0, 0.0, 0.117, 0.521, 1.0, 0.0, 0.0, 0.05127, 1.0, 0.0, 0.0, 0.01444, 1.0, 0.0, 0.0, 0.01444, 1.0, 0.0, 0.0, 0.05127, 1.0, 0.0999, 0.521, 0.521, 1.0, 0.01444, 0.4342, 0.521, 1.0, 0.01444, 0.4342, 0.521, 1.0, 0.0999, 0.521, 0.521, 1.0, 0.0, 0.2789, 0.521, 1.0, 0.0, 0.117, 0.521, 1.0, 0.0, 0.117, 0.521, 1.0, 0.0, 0.2789, 0.521, 1.0, 0.0, 0.0, 0.117, 1.0, 0.0, 0.0, 0.05127, 1.0, 0.0, 0.0, 0.05127, 1.0, 0.0, 0.0, 0.117, 1.0, 0.0, 0.0, 0.05127, 1.0, 0.0, 0.0, 0.01444, 1.0, 0.0, 0.0, 0.01444, 1.0, 0.0, 0.0, 0.05127, 1.0, 0.0999, 0.521, 0.521, 1.0, 0.01444, 0.4342, 0.521, 1.0, 0.01444, 0.4342, 0.521, 1.0, 0.0999, 0.521, 0.521, 1.0, 0.0, 0.2789, 0.521, 1.0, 0.0, 0.117, 0.521, 1.0, 0.0, 0.117, 0.521, 1.0, 0.0, 0.2789, 0.521, 1.0, 0.0, 0.0, 0.117, 1.0, 0.0, 0.0, 0.05127, 1.0, 0.0, 0.0, 0.05127, 1.0, 0.0, 0.0, 0.117, 1.0, 0.521, 0.521, 0.521, 1.0, 0.0999, 0.521, 0.521, 1.0, 0.0999, 0.521, 0.521, 1.0, 0.521, 0.521, 0.521, 1.0, 0.0, 0.0, 0.0, 1.0, 0.0, 0.0, 0.0, 1.0, 0.0, 0.0, 0.0, 1.0, 0.0, 0.2789, 0.521, 1.0, 0.0, 0.2789, 0.521, 1.0, 0.0, 0.2789, 0.521, 1.0, 0.0, 0.2789, 0.521, 1.0, 0.0, 0.0, 0.521, 1.0, 0.0, 0.0, 0.117, 1.0, 0.0, 0.0, 0.117, 1.0, 0.0, 0.0, 0.521, 1.0, 0.521, 0.521, 0.521, 1.0, 0.521, 0.521, 0.521, 1.0, 0.521, 0.521, 0.521, 1.0, 0.0, 0.0, 0.01444, 1.0, 0.0, 0.0, 0.0, 1.0, 0.0, 0.0, 0.0, 1.0, 0.0, 0.0, 0.01444, 1.0, 0.01444, 0.4342, 0.521, 1.0, 0.0, 0.2789, 0.521, 1.0, 0.0, 0.2789, 0.521, 1.0, 0.01444, 0.4342, 0.521, 1.0, 0.0, 0.117, 0.521, 1.0, 0.0, 0.0, 0.521, 1.0, 0.0, 0.0, 0.521, 1.0, 0.0, 0.117, 0.521, 1.0, 0.521, 0.521, 0.521, 1.0, 0.521, 0.521, 0.521, 1.0, 0.521, 0.521, 0.521, 1.0, 0.0, 0.0, 0.01444, 1.0, 0.0, 0.0, 0.0, 1.0, 0.0, 0.0, 0.0, 1.0, 0.0, 0.0, 0.01444, 1.0, 0.01444, 0.4342, 0.521, 1.0, 0.0, 0.2789, 0.521, 1.0, 0.0, 0.2789, 0.521, 1.0, 0.01444, 0.4342, 0.521, 1.0, 0.0, 0.117, 0.521, 1.0, 0.0, 0.0, 0.521, 1.0, 0.0, 0.0, 0.521, 1.0, 0.0, 0.117, 0.521, 1.0, 0.0, 0.0, 0.05127, 1.0, 0.0, 0.0, 0.01444, 1.0, 0.0, 0.0, 0.01444, 1.0, 0.0, 0.0, 0.05127, 1.0, 0.0999, 0.521, 0.521, 1.0, 0.01444, 0.4342, 0.521, 1.0, 0.01444, 0.4342, 0.521, 1.0, 0.0999, 0.521, 0.521, 1.0, 0.0, 0.2789, 0.521, 1.0, 0.0, 0.117, 0.521, 1.0, 0.0, 0.117, 0.521, 1.0, 0.0, 0.2789, 0.521, 1.0, 0.0, 0.0, 0.117, 1.0, 0.0, 0.0, 0.05127, 1.0, 0.0, 0.0, 0.05127, 1.0, 0.0, 0.0, 0.117, 1.0, 0.521, 0.521, 0.521, 1.0, 0.0999, 0.521, 0.521, 1.0, 0.0999, 0.521, 0.521, 1.0, 0.521, 0.521, 0.521, 1.0, 0.0, 0.0, 0.0, 1.0, 0.0, 0.0, 0.0, 1.0, 0.0, 0.0, 0.0, 1.0, 0.0, 0.2789, 0.521, 1.0, 0.0, 0.2789, 0.521, 1.0, 0.0, 0.2789, 0.521, 1.0, 0.0, 0.2789, 0.521, 1.0, 0.0, 0.0, 0.521, 1.0, 0.0, 0.0, 0.117, 1.0, 0.0, 0.0, 0.117, 1.0, 0.0, 0.0, 0.521, 1.0, 0.0, 0.0, 0.117, 1.0, 0.0, 0.0, 0.05127, 1.0, 0.0, 0.0, 0.05127, 1.0, 0.0, 0.0, 0.117, 1.0, 0.521, 0.521, 0.521, 1.0, 0.0999, 0.521, 0.521, 1.0, 0.0999, 0.521, 0.521, 1.0, 0.521, 0.521, 0.521, 1.0, 0.0, 0.0, 0.0, 1.0, 0.0, 0.0, 0.0, 1.0, 0.0, 0.0, 0.0, 1.0, 0.0, 0.2789, 0.521, 1.0, 0.0, 0.2789, 0.521, 1.0, 0.0, 0.2789, 0.521, 1.0, 0.0, 0.2789, 0.521, 1.0, 0.0, 0.0, 0.521, 1.0, 0.0, 0.0, 0.117, 1.0, 0.0, 0.0, 0.117, 1.0, 0.0, 0.0, 0.521, 1.0, 0.521, 0.521, 0.521, 1.0, 0.521, 0.521, 0.521, 1.0, 0.521, 0.521, 0.521, 1.0, 0.0, 0.0, 0.01444, 1.0, 0.0, 0.0, 0.0, 1.0, 0.0, 0.0, 0.0, 1.0, 0.0, 0.0, 0.01444, 1.0, 0.01444, 0.4342, 0.521, 1.0, 0.0, 0.2789, 0.521, 1.0, 0.0, 0.2789, 0.521, 1.0, 0.01444, 0.4342, 0.521, 1.0, 0.0, 0.117, 0.521, 1.0, 0.0, 0.0, 0.521, 1.0, 0.0, 0.0, 0.521, 1.0, 0.0, 0.117, 0.521, 1.0, 0.0, 0.0, 0.05127, 1.0, 0.0, 0.0, 0.01444, 1.0, 0.0, 0.0, 0.01444, 1.0, 0.0, 0.0, 0.05127, 1.0, 0.0999, 0.521, 0.521, 1.0, 0.01444, 0.4342, 0.521, 1.0, 0.01444, 0.4342, 0.521, 1.0, 0.0999, 0.521, 0.521, 1.0, 0.0, 0.2789, 0.521, 1.0, 0.0, 0.117, 0.521, 1.0, 0.0, 0.117, 0.521, 1.0, 0.0, 0.2789, 0.521, 1.0, 0.0, 0.0, 0.05127, 1.0, 0.0, 0.0, 0.01444, 1.0, 0.0, 0.0, 0.01444, 1.0, 0.0, 0.0, 0.05613, 1.0, 0.0999, 0.521, 0.521, 1.0, 0.01444, 0.4342, 0.521, 1.0, 0.01444, 0.4342, 0.521, 1.0, 0.0999, 0.521, 0.521, 1.0, 0.0, 0.2789, 0.521, 1.0, 0.0, 0.117, 0.521, 1.0, 0.0, 0.117, 0.521, 1.0, 0.0, 0.2789, 0.521, 1.0, 0.0, 0.0, 0.117, 1.0, 0.0, 0.0, 0.05127, 1.0, 0.0, 0.0, 0.05613, 1.0, 0.0, 0.0, 0.117, 1.0, 0.521, 0.521, 0.521, 1.0, 0.0999, 0.521, 0.521, 1.0, 0.0999, 0.521, 0.521, 1.0, 0.521, 0.521, 0.521, 1.0, 0.0, 0.0, 0.0, 1.0, 0.0, 0.0, 0.0, 1.0, 0.0, 0.0, 0.0, 1.0, 0.0, 0.2789, 0.521, 1.0, 0.0, 0.2789, 0.521, 1.0, 0.0, 0.2789, 0.521, 1.0, 0.0, 0.2789, 0.521, 1.0, 0.0, 0.0, 0.521, 1.0, 0.0, 0.0, 0.117, 1.0, 0.0, 0.0, 0.117, 1.0, 0.0, 0.0, 0.521, 1.0, 0.521, 0.521, 0.521, 1.0, 0.521, 0.521, 0.521, 1.0, 0.521, 0.521, 0.521, 1.0, 0.0, 0.0, 0.01444, 1.0, 0.0, 0.0, 0.0, 1.0, 0.0, 0.0, 0.0, 1.0, 0.0, 0.0, 0.01444, 1.0, 0.01444, 0.4342, 0.521, 1.0, 0.0, 0.2789, 0.521, 1.0, 0.0, 0.2789, 0.521, 1.0, 0.01444, 0.4342, 0.521, 1.0, 0.0, 0.117, 0.521, 1.0, 0.0, 0.0, 0.521, 1.0, 0.0, 0.0, 0.521, 1.0, 0.0, 0.117, 0.521, 1.0, 0.0, 0.0, 0.521, 1.0, 0.0, 0.0, 0.117, 1.0, 0.0, 0.0, 0.117, 1.0, 0.0, 0.0, 0.521, 1.0, 0.521, 0.521, 0.521, 1.0, 0.521, 0.521, 0.521, 1.0, 0.521, 0.521, 0.521, 1.0, 0.0, 0.0, 0.01444, 1.0, 0.0, 0.0, 0.0, 1.0, 0.0, 0.0, 0.0, 1.0, 0.0, 0.0, 0.01444, 1.0, 0.01444, 0.4342, 0.521, 1.0, 0.0, 0.2789, 0.521, 1.0, 0.0, 0.2789, 0.521, 1.0, 0.01444, 0.4342, 0.521, 1.0, 0.0, 0.117, 0.521, 1.0, 0.0, 0.0, 0.521, 1.0, 0.0, 0.0, 0.521, 1.0, 0.0, 0.117, 0.521, 1.0, 0.0, 0.0, 0.05613, 1.0, 0.0, 0.0, 0.01444, 1.0, 0.0, 0.0, 0.01444, 1.0, 0.0, 0.0, 0.05127, 1.0, 0.0999, 0.521, 0.521, 1.0, 0.01444, 0.4342, 0.521, 1.0, 0.01444, 0.4342, 0.521, 1.0, 0.0999, 0.521, 0.521, 1.0, 0.0, 0.2789, 0.521, 1.0, 0.0, 0.117, 0.521, 1.0, 0.0, 0.117, 0.521, 1.0, 0.0, 0.2789, 0.521, 1.0, 0.0, 0.0, 0.117, 1.0, 0.0, 0.0, 0.05613, 1.0, 0.0, 0.0, 0.05127, 1.0, 0.0, 0.0, 0.117, 1.0, 0.521, 0.521, 0.521, 1.0, 0.0999, 0.521, 0.521, 1.0, 0.0999, 0.521, 0.521, 1.0, 0.521, 0.521, 0.521, 1.0, 0.0, 0.0, 0.0, 1.0, 0.0, 0.0, 0.0, 1.0, 0.0, 0.0, 0.0, 1.0, 0.0, 0.2789, 0.521, 1.0, 0.0, 0.2789, 0.521, 1.0, 0.0, 0.2789, 0.521, 1.0, 0.0, 0.2789, 0.521, 1.0, 0.0, 0.0, 0.117, 1.0, 0.0, 0.0, 0.05127, 1.0, 0.0, 0.0, 0.05127, 1.0, 0.0, 0.0, 0.117, 1.0, 0.521, 0.521, 0.521, 1.0, 0.0999, 0.521, 0.521, 1.0, 0.0999, 0.521, 0.521, 1.0, 0.521, 0.521, 0.521, 1.0, 0.0, 0.0, 0.0, 1.0, 0.0, 0.0, 0.0, 1.0, 0.0, 0.0, 0.0, 1.0, 0.0, 0.2789, 0.521, 1.0, 0.0, 0.2789, 0.521, 1.0, 0.0, 0.2789, 0.521, 1.0, 0.0, 0.2789, 0.521, 1.0, 0.0, 0.0, 0.521, 1.0, 0.0, 0.0, 0.117, 1.0, 0.0, 0.0, 0.117, 1.0, 0.0, 0.0, 0.521, 1.0, 0.521, 0.521, 0.521, 1.0, 0.521, 0.521, 0.521, 1.0, 0.521, 0.521, 0.521, 1.0, 0.0, 0.0, 0.01444, 1.0, 0.0, 0.0, 0.0, 1.0, 0.0, 0.0, 0.0, 1.0, 0.0, 0.0, 0.01444, 1.0, 0.01444, 0.4342, 0.521, 1.0, 0.0, 0.2789, 0.521, 1.0, 0.0, 0.2789, 0.521, 1.0, 0.01444, 0.4342, 0.521, 1.0, 0.0, 0.117, 0.521, 1.0, 0.0, 0.0, 0.521, 1.0, 0.0, 0.0, 0.521, 1.0, 0.0, 0.117, 0.521, 1.0, 0.0, 0.0, 0.05127, 1.0, 0.0, 0.0, 0.01444, 1.0, 0.0, 0.0, 0.01444, 1.0, 0.0, 0.0, 0.05127, 1.0, 0.0999, 0.521, 0.521, 1.0, 0.01444, 0.4342, 0.521, 1.0, 0.01444, 0.4342, 0.521, 1.0, 0.0999, 0.521, 0.521, 1.0, 0.0, 0.2789, 0.521, 1.0, 0.0, 0.117, 0.521, 1.0, 0.0, 0.117, 0.521, 1.0, 0.0, 0.2789, 0.521, 1.0, 0.0, 0.117, 0.521, 1.0, 0.0, 0.0, 0.521, 1.0, 0.0, 0.0, 0.521, 1.0, 0.0, 0.117, 0.521, 1.0, 0.0, 0.0, 0.05127, 1.0, 0.0, 0.0, 0.01444, 1.0, 0.0, 0.0, 0.01444, 1.0, 0.0, 0.0, 0.05127, 1.0, 0.0999, 0.521, 0.521, 1.0, 0.01444, 0.4342, 0.521, 1.0, 0.01444, 0.4342, 0.521, 1.0, 0.0999, 0.521, 0.521, 1.0, 0.0, 0.2789, 0.521, 1.0, 0.0, 0.117, 0.521, 1.0, 0.0, 0.117, 0.521, 1.0, 0.0, 0.2789, 0.521, 1.0, 0.0, 0.0, 0.117, 1.0, 0.0, 0.0, 0.05127, 1.0, 0.0, 0.0, 0.05127, 1.0, 0.0, 0.0, 0.117, 1.0, 0.521, 0.521, 0.521, 1.0, 0.0999, 0.521, 0.521, 1.0, 0.0999, 0.521, 0.521, 1.0, 0.521, 0.521, 0.521, 1.0, 0.0, 0.0, 0.0, 1.0, 0.0, 0.0, 0.0, 1.0, 0.0, 0.0, 0.0, 1.0, 0.0, 0.2789, 0.521, 1.0, 0.0, 0.2789, 0.521, 1.0, 0.0, 0.2789, 0.521, 1.0, 0.0, 0.2789, 0.521, 1.0, 0.0, 0.0, 0.521, 1.0, 0.0, 0.0, 0.117, 1.0, 0.0, 0.0, 0.117, 1.0, 0.0, 0.0, 0.521, 1.0, 0.521, 0.521, 0.521, 1.0, 0.521, 0.521, 0.521, 1.0, 0.521, 0.521, 0.521, 1.0, 0.0, 0.0, 0.01444, 1.0, 0.0, 0.0, 0.0, 1.0, 0.0, 0.0, 0.0, 1.0, 0.0, 0.0, 0.01444, 1.0, 0.01444, 0.4342, 0.521, 1.0, 0.0, 0.2789, 0.521, 1.0, 0.0, 0.2789, 0.521, 1.0, 0.01444, 0.4342, 0.521, 1.0, 0.0, 0.0, 0.521, 1.0, 0.0, 0.0, 0.117, 1.0, 0.0, 0.0, 0.117, 1.0, 0.0, 0.0, 0.521, 1.0, 0.521, 0.521, 0.521, 1.0, 0.521, 0.521, 0.521, 1.0, 0.521, 0.521, 0.521, 1.0, 0.0, 0.0, 0.01444, 1.0, 0.0, 0.0, 0.0, 1.0, 0.0, 0.0, 0.0, 1.0, 0.0, 0.0, 0.01444, 1.0, 0.01444, 0.4342, 0.521, 1.0, 0.0, 0.2789, 0.521, 1.0, 0.0, 0.2789, 0.521, 1.0, 0.01444, 0.4342, 0.521, 1.0, 0.0, 0.117, 0.521, 1.0, 0.0, 0.0, 0.521, 1.0, 0.0, 0.0, 0.521, 1.0, 0.0, 0.117, 0.521, 1.0, 0.0, 0.0, 0.05127, 1.0, 0.0, 0.0, 0.01444, 1.0, 0.0, 0.0, 0.01444, 1.0, 0.0, 0.0, 0.05127, 1.0, 0.0999, 0.521, 0.521, 1.0, 0.01444, 0.4342, 0.521, 1.0, 0.01444, 0.4342, 0.521, 1.0, 0.0999, 0.521, 0.521, 1.0, 0.0, 0.2789, 0.521, 1.0, 0.0, 0.117, 0.521, 1.0, 0.0, 0.117, 0.521, 1.0, 0.0, 0.2789, 0.521, 1.0, 0.0, 0.0, 0.117, 1.0, 0.0, 0.0, 0.05127, 1.0, 0.0, 0.0, 0.05127, 1.0, 0.0, 0.0, 0.117, 1.0, 0.521, 0.521, 0.521, 1.0, 0.0999, 0.521, 0.521, 1.0, 0.0999, 0.521, 0.521, 1.0, 0.521, 0.521, 0.521, 1.0, 0.0, 0.0, 0.0, 1.0, 0.0, 0.0, 0.0, 1.0, 0.0, 0.0, 0.0, 1.0, 0.0, 0.2789, 0.521, 1.0, 0.0, 0.2789, 0.521, 1.0, 0.0, 0.2789, 0.521, 1.0, 0.0, 0.2789, 0.521, 1.0])
me_attitude_indicator.use_remesh_preserve_volume = False
me_attitude_indicator.use_remesh_preserve_attributes = False
me_attitude_indicator.use_mirror_vertex_groups = False
me_attitude_indicator.update()

# ---- objects
ob_attitude_indicator = bpy.data.objects.new('Attitude Indicator', me_attitude_indicator)

# ---- transforms, parenting, visibility, modifiers, constraints
ob_attitude_indicator.location = (0.0, 0.0, 0.0)
ob_attitude_indicator.lineart.crease_threshold = 0.0

# ---- collection membership
col_collection_1.objects.link(ob_attitude_indicator)

# ---- scene / render settings (as saved in the file)
scene.frame_start = 1; scene.frame_end = 250; scene.frame_set(1)
scene.render.engine = 'BLENDER_EEVEE_NEXT'
scene.render.resolution_percentage = 50
scene.render.dither_intensity = 0.0
scene.cycles.use_denoising = False
scene.cycles.samples = 128
scene.cycles.sampling_pattern = 'TABULATED_SOBOL'
scene.cycles.use_adaptive_sampling = False
scene.cycles.use_light_tree = False
scene.cycles.blur_glossy = 0.0
scene.cycles.sample_clamp_indirect = 0.0
scene.view_settings.view_transform = 'Standard'
bpy.context.view_layer.update()

# ---- added for rendering (the .blend has no active camera and no usable light): camera, sun
cam_auto = bpy.data.cameras.new('AutoCamera')
cam_auto.lens = 50.0
cam_auto.sensor_width = 36.0
cam_auto.clip_end = 1000.0
ob_auto_camera = bpy.data.objects.new('AutoCamera', cam_auto)
scene.collection.objects.link(ob_auto_camera)
ob_auto_camera.location = (1.5053, -1.80636, 1.20424)
ob_auto_camera.rotation_euler = (1.09748, -7.21219e-08, 0.694738)
scene.camera = ob_auto_camera
light_auto_sun = bpy.data.lights.new('AutoSun', 'SUN')
light_auto_sun.energy = 3.0
light_auto_sun.angle = 0.0523599
ob_auto_sun = bpy.data.objects.new('AutoSun', light_auto_sun)
scene.collection.objects.link(ob_auto_sun)
ob_auto_sun.rotation_euler = (0.872665, 0.174533, 0.523599)
bpy.context.view_layer.update()
